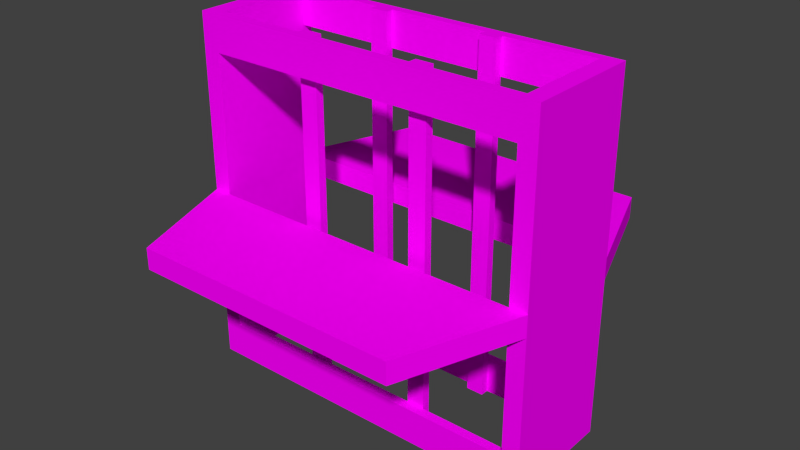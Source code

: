# Source: conveyor_elevator_int.blend  (saved by Blender 2.74.0; exported with 4.5.12 LTS)
import bpy
from mathutils import Matrix  # noqa: F401  (used for matrix-valued properties, if any)

bpy.ops.wm.read_factory_settings(use_empty=True)
scene = bpy.context.scene
scene.name = 'Scene'

# ---- collections
col_collection_1 = bpy.data.collections.new('Collection 1'); scene.collection.children.link(col_collection_1)
col_collection_2 = bpy.data.collections.new('Collection 2'); scene.collection.children.link(col_collection_2)

# ---- images (referenced by path relative to the original .blend; pixels are not part of the script)
import os
ASSET_DIR = os.environ.get("B2B_ASSET_DIR", "")  # directory of the original .blend (textures are referenced by path, not embedded)
HERE = os.path.dirname(os.path.abspath(__file__))  # packed textures are extracted next to this script under _unpacked/

def load_image(name, relpath, width, height, colorspace="sRGB"):
    """Load a texture the original file referenced (path relative to the .blend, or extracted next to this script)."""
    p = next((c for c in (os.path.join(HERE, relpath), os.path.join(ASSET_DIR, relpath)) if relpath and os.path.exists(c)), "")
    if p:
        img = bpy.data.images.load(p, check_existing=True)
        img.name = name
    else:  # same state as the original file: an image datablock whose file is absent (Cycles renders it pink)
        img = bpy.data.images.new(name, width, height)
        img.source = "FILE"
        img.filepath = "//" + (relpath or name)
    img.colorspace_settings.name = colorspace
    return img
img_conveyor_png = load_image('conveyor.png', 'conveyor.png', 1024, 1024, 'sRGB')

# ---- materials (node trees are filled in below, after node groups)
mat_conveyor = bpy.data.materials.new('Conveyor')
mat_conveyor.alpha_threshold = 0.0
mat_conveyor.roughness = 0.5
mat_conveyor.line_color = (0.0, 0.0, 0.0, 1.0)

# ---- material node trees
mat_conveyor.use_nodes = True; mat_conveyor.node_tree.nodes.clear()
_N = mat_conveyor.node_tree.nodes; _L = mat_conveyor.node_tree.links
n0 = _N.new('ShaderNodeTexImage'); n0.name = 'Image Texture'; n0.location = (-203, 346)
n0.width = 150
n0.image = img_conveyor_png
n0.interpolation = 'Closest'
n1 = _N.new('ShaderNodeBsdfDiffuse'); n1.name = 'Diffuse BSDF'; n1.location = (62, 391)
n2 = _N.new('ShaderNodeMixShader'); n2.name = 'Mix Shader'; n2.location = (282, 174)
n3 = _N.new('ShaderNodeOutputMaterial'); n3.name = 'Material Output'; n3.location = (470, 157)
n3.width = 120
n4 = _N.new('ShaderNodeBsdfTransparent'); n4.name = 'Transparent BSDF'; n4.location = (-106, 3)
_L.new(n0.outputs[0], n1.inputs[0])
_L.new(n0.outputs[1], n2.inputs[0])
_L.new(n4.outputs[0], n2.inputs[1])
_L.new(n1.outputs[0], n2.inputs[2])
_L.new(n2.outputs[0], n3.inputs[0])
n3.is_active_output = True

# ---- world
world_world = bpy.data.worlds.new('World'); scene.world = world_world
world_world.color = (0.05088, 0.05088, 0.05088)
world_world.use_sun_shadow = False
world_world.sun_shadow_jitter_overblur = 0.0
world_world.cycles.sampling_method = 'MANUAL'
world_world.cycles.sample_map_resolution = 256

# ---- meshes
me_cscmdl = bpy.data.meshes.new('cscmdl')
me_cscmdl.from_pydata([(4.172e-06, -0.3333, 0.0), (0.05, -0.3333, 0.0), (4.172e-06, -0.3333, 1.0), (0.05, -0.3333, 1.0), (4.113e-06, -0.5, 0.0), (4.113e-06, -0.5, 1.0), (0.05, -0.5, 1.0), (0.05, -0.5, 0.0), (4.172e-06, -0.3333, 0.51), (0.5, -0.3333, 0.45), (0.5, -2.98e-08, 0.45), (0.12, 2.98e-08, 0.51), (0.5, -2.98e-08, 0.51), (0.12, 2.98e-08, 0.45), (4.172e-06, -0.3333, 0.45), (0.5, -0.3333, 0.51), (0.05, -0.3333, 0.0), (0.05, -0.3333, 0.1), (0.05, -0.3598, 0.1), (0.05, -0.3598, 0.0), (0.5, -0.3333, 0.0), (0.5, -0.3333, 0.1), (0.5, -0.3598, 0.1), (0.5, -0.3598, 0.0), (0.05, -0.3333, 0.9), (0.05, -0.3333, 1.0), (0.05, -0.3598, 1.0), (0.05, -0.3598, 0.9), (0.5, -0.3333, 0.9), (0.5, -0.3333, 1.0), (0.5, -0.3598, 1.0), (0.5, -0.3598, 0.9), (0.3083, -0.3598, 0.0), (0.3583, -0.3598, 0.0), (0.3083, -0.3598, 1.0), (0.3583, -0.3598, 1.0), (0.3083, -0.3833, 0.0), (0.3083, -0.3833, 1.0), (0.3583, -0.3833, 1.0), (0.3583, -0.3833, 0.0)], [], [(6, 7, 1, 3), (0, 1, 7, 4), (14, 8, 11, 13), (3, 2, 5, 6), (2, 3, 1, 0), (15, 9, 10, 12), (11, 12, 10, 13), (8, 14, 9, 15), (4, 5, 2, 0), (9, 14, 13, 10), (8, 15, 12, 11), (27, 24, 28, 31), (26, 27, 31, 30), (18, 19, 23, 22), (19, 16, 20, 23), (16, 17, 21, 20), (17, 18, 22, 21), (24, 25, 29, 28), (25, 26, 30, 29), (38, 39, 33, 35), (32, 33, 39, 36), (35, 34, 37, 38), (34, 35, 33, 32), (36, 37, 34, 32), (38, 37, 36, 39)])
_uv = me_cscmdl.uv_layers.new(name='UVMap')
_uv.uv.foreach_set('vector', [0.0, 0.0, 0.9648, 0.9297, 0.9648, 0.9961, 0.9648, 0.918, 0.9961, 0.9297, 0.9648, 0.9297, 0.9648, 0.918, 0.9961, 0.918, 0.9727, 0.9336, 0.9727, 0.9961, 0.9727, 0.9961, 0.9727, 0.9336, 0.9648, 0.9297, 0.9961, 0.9297, 0.9961, 0.918, 0.9648, 0.918, 0.9727, 0.9961, 0.9648, 0.9961, 0.9648, 0.9336, 0.9727, 0.9336, 0.9648, 0.9961, 0.9648, 0.9336, 0.9648, 0.9336, 0.9648, 0.9961, 0.9727, 0.9961, 0.9648, 0.9961, 0.9648, 0.9336, 0.9727, 0.9336, 0.9727, 0.9961, 0.9727, 0.9336, 0.9648, 0.9336, 0.9648, 0.9961, 0.918, 0.9336, 0.918, 0.9961, 0.9297, 0.9961, 0.9297, 0.9336, 0.9648, 0.9336, 0.9727, 0.9336, 0.9727, 0.9336, 0.9648, 0.9336, 0.9727, 0.9961, 0.9648, 0.9961, 0.9648, 0.9961, 0.9727, 0.9961, 0.9648, 0.9297, 0.9648, 0.9961, 0.9648, 0.9961, 0.9648, 0.9297, 0.0, 0.0, 0.9648, 0.9297, 0.9648, 0.9297, 0.0, 0.0, 0.0, 0.0, 0.9648, 0.9297, 0.9648, 0.9297, 0.0, 0.0, 0.9648, 0.9297, 0.9648, 0.9961, 0.9648, 0.9961, 0.9648, 0.9297, 0.9648, 0.9961, 0.9648, 0.918, 0.9648, 0.918, 0.9648, 0.9961, 0.9648, 0.918, 0.0, 0.0, 0.0, 0.0, 0.9648, 0.918, 0.9648, 0.9961, 0.9648, 0.918, 0.9648, 0.918, 0.9648, 0.9961, 0.9648, 0.918, 0.0, 0.0, 0.0, 0.0, 0.9648, 0.918, 0.0, 0.0, 0.9648, 0.9297, 0.9648, 0.9961, 0.9648, 0.918, 0.9961, 0.9297, 0.9648, 0.9297, 0.9648, 0.918, 0.9961, 0.918, 0.9648, 0.9297, 0.9961, 0.9297, 0.9961, 0.918, 0.9648, 0.918, 0.9727, 0.9961, 0.9648, 0.9961, 0.9648, 0.9336, 0.9727, 0.9336, 0.918, 0.9336, 0.918, 0.9961, 0.9297, 0.9961, 0.9297, 0.9336, 0.0, 0.0, 0.9961, 0.918, 0.918, 0.9336, 0.9648, 0.918])
me_cscmdl.materials.append(mat_conveyor)
me_cscmdl.use_remesh_preserve_volume = False
me_cscmdl.use_remesh_preserve_attributes = False
me_cscmdl.use_mirror_vertex_groups = False
me_cscmdl.update()

# ---- objects
ob_mirrorobject45deg = bpy.data.objects.new('MirrorObject45Deg', None)
ob_mirrorobject = bpy.data.objects.new('MirrorObject', None)
ob_sievechute = bpy.data.objects.new('SieveChute', me_cscmdl)
ob_empty = bpy.data.objects.new('Empty', None)
ob_mirrorobject_001 = bpy.data.objects.new('MirrorObject.001', None)

# ---- transforms, parenting, visibility, modifiers, constraints
ob_mirrorobject45deg.location = (0.5, -0.5, 0.5)
ob_mirrorobject45deg.rotation_euler = (0.0, 0.0, 0.7854)
ob_mirrorobject45deg.empty_image_offset = (0.0, 0.0)
ob_mirrorobject45deg.lineart.crease_threshold = 0.0
ob_mirrorobject.location = (0.5, -0.5, 0.5)
ob_mirrorobject.empty_image_offset = (0.0, 0.0)
ob_mirrorobject.lineart.crease_threshold = 0.0
ob_sievechute.location = (0.0, 0.0, 0.0)
ob_sievechute.lineart.crease_threshold = 0.0
_m = ob_sievechute.modifiers.new('Mirror', 'MIRROR')
_m.use_axis = (True, True, False)
_m.mirror_object = ob_mirrorobject
ob_empty.location = (0.2823, -0.6714, 0.3238)
ob_empty.rotation_euler = (0.7854, 0.0, 0.0)
ob_empty.scale = (1.0, 1.0, 1.0)
ob_empty.empty_image_offset = (0.0, 0.0)
ob_empty.lineart.crease_threshold = 0.0
ob_mirrorobject_001.location = (0.5, -0.5, 0.5)
ob_mirrorobject_001.empty_image_offset = (0.0, 0.0)
ob_mirrorobject_001.lineart.crease_threshold = 0.0

# ---- collection membership
col_collection_1.objects.link(ob_mirrorobject45deg)
col_collection_1.objects.link(ob_mirrorobject)
col_collection_1.objects.link(ob_sievechute)
col_collection_1.objects.link(ob_empty)
col_collection_1.objects.link(ob_mirrorobject_001)
col_collection_2.objects.link(ob_mirrorobject_001)

# ---- scene / render settings (as saved in the file)
scene.frame_start = 1; scene.frame_end = 250; scene.frame_set(0)
scene.render.engine = 'CYCLES'
scene.render.image_settings.color_mode = 'RGB'
scene.render.image_settings.compression = 90
scene.render.resolution_percentage = 50
scene.render.dither_intensity = 0.0
scene.render.bake_margin = 2
scene.render.bake_bias = 0.0
scene.cycles.use_denoising = False
scene.cycles.samples = 10
scene.cycles.sampling_pattern = 'TABULATED_SOBOL'
scene.cycles.light_sampling_threshold = 0.0
scene.cycles.use_adaptive_sampling = False
scene.cycles.use_light_tree = False
scene.cycles.blur_glossy = 0.0
scene.cycles.volume_bounces = 1
scene.cycles.pixel_filter_type = 'GAUSSIAN'
scene.cycles.sample_clamp_indirect = 0.0
scene.view_settings.view_transform = 'Standard'
bpy.context.view_layer.update()

# ---- added for rendering (the .blend has no active camera and no usable light): camera, sun
cam_auto = bpy.data.cameras.new('AutoCamera')
cam_auto.lens = 50.0
cam_auto.sensor_width = 36.0
cam_auto.clip_end = 1000.0
ob_auto_camera = bpy.data.objects.new('AutoCamera', cam_auto)
scene.collection.objects.link(ob_auto_camera)
ob_auto_camera.location = (2.10253, -2.42304, 1.78203)
ob_auto_camera.rotation_euler = (1.09748, -7.21219e-08, 0.694738)
scene.camera = ob_auto_camera
light_auto_sun = bpy.data.lights.new('AutoSun', 'SUN')
light_auto_sun.energy = 3.0
light_auto_sun.angle = 0.0523599
ob_auto_sun = bpy.data.objects.new('AutoSun', light_auto_sun)
scene.collection.objects.link(ob_auto_sun)
ob_auto_sun.rotation_euler = (0.872665, 0.174533, 0.523599)
bpy.context.view_layer.update()

